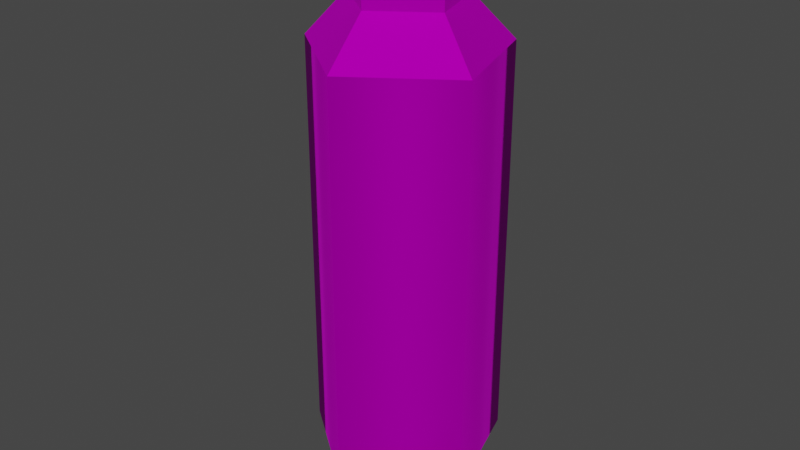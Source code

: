 # Source: TE_Mauler_Barrel_Attachment.blend  (saved by Blender 2.80.75; exported with 4.5.12 LTS)
import bpy
from mathutils import Matrix  # noqa: F401  (used for matrix-valued properties, if any)

bpy.ops.wm.read_factory_settings(use_empty=True)
scene = bpy.context.scene
scene.name = 'Scene'

# ---- collections
col_collection = bpy.data.collections.new('Collection'); scene.collection.children.link(col_collection)

# ---- images (referenced by path relative to the original .blend; pixels are not part of the script)
import os
ASSET_DIR = os.environ.get("B2B_ASSET_DIR", "")  # directory of the original .blend (textures are referenced by path, not embedded)
HERE = os.path.dirname(os.path.abspath(__file__))  # packed textures are extracted next to this script under _unpacked/

def load_image(name, relpath, width, height, colorspace="sRGB"):
    """Load a texture the original file referenced (path relative to the .blend, or extracted next to this script)."""
    p = next((c for c in (os.path.join(HERE, relpath), os.path.join(ASSET_DIR, relpath)) if relpath and os.path.exists(c)), "")
    if p:
        img = bpy.data.images.load(p, check_existing=True)
        img.name = name
    else:  # same state as the original file: an image datablock whose file is absent (Cycles renders it pink)
        img = bpy.data.images.new(name, width, height)
        img.source = "FILE"
        img.filepath = "//" + (relpath or name)
    img.colorspace_settings.name = colorspace
    return img
img_map__0_006 = load_image('Map #0.006', 'mauler.png', 1024, 1024, 'sRGB')

# ---- materials (node trees are filled in below, after node groups)
mat_mauler_006 = bpy.data.materials.new('mauler.006')
mat_mauler_006.use_transparent_shadow = False
mat_mauler_006.diffuse_color = (0.588, 0.588, 0.588, 1.0)
mat_mauler_006.roughness = 0.8586
mat_mauler_006.specular_intensity = 0.0
mat_mauler_006.metallic = 1.0

# ---- material node trees
mat_mauler_006.use_nodes = True; mat_mauler_006.node_tree.nodes.clear()
_N = mat_mauler_006.node_tree.nodes; _L = mat_mauler_006.node_tree.links
n0 = _N.new('ShaderNodeOutputMaterial'); n0.name = 'Material Output'; n0.location = (300, 300)
n1 = _N.new('ShaderNodeBsdfPrincipled'); n1.name = 'Principled BSDF'; n1.location = (10, 300)
n1.distribution = 'GGX'
n1.subsurface_method = 'BURLEY'
n1.inputs[1].default_value = 1.0
n1.inputs[2].default_value = 0.8586
n1.inputs[3].default_value = 1.45
n1.inputs[13].default_value = 0.0
n1.inputs[27].default_value = (0.0, 0.0, 0.0, 1.0)
n1.inputs[28].default_value = 1.0
n2 = _N.new('ShaderNodeNormalMap'); n2.name = 'Normal Map'; n2.location = (-300, -300)
n2.label = 'Normal/Map'
n2.inputs[0].default_value = 0.14
n3 = _N.new('ShaderNodeTexImage'); n3.name = 'Image Texture'; n3.location = (-300, 600)
n3.image = img_map__0_006
_L.new(n1.outputs[0], n0.inputs[0])
_L.new(n2.outputs[0], n1.inputs[5])
_L.new(n3.outputs[0], n1.inputs[0])
n0.is_active_output = True

# ---- world
world_world = bpy.data.worlds.new('World'); scene.world = world_world
world_world.use_nodes = True; world_world.node_tree.nodes.clear()
_N = world_world.node_tree.nodes; _L = world_world.node_tree.links
n0 = _N.new('ShaderNodeOutputWorld'); n0.name = 'World Output'; n0.location = (300, 300)
n1 = _N.new('ShaderNodeBackground'); n1.name = 'Background'; n1.location = (10, 300)
n1.inputs[0].default_value = (0.05088, 0.05088, 0.05088, 1.0)
_L.new(n1.outputs[0], n0.inputs[0])
n0.is_active_output = True
world_world.color = (0.05088, 0.05088, 0.05088)
world_world.use_sun_shadow = False
world_world.sun_shadow_jitter_overblur = 0.0

# ---- meshes
me_mesh_005 = bpy.data.meshes.new('Mesh.005')
me_mesh_005.from_pydata([(-0.004145, -0.2638, -0.725), (0.2496, -0.08546, -0.725), (0.1584, 0.211, -0.725), (-0.1517, 0.2158, -0.725), (-0.2522, -0.07757, -0.725), (-0.004145, -0.2638, 0.3764), (0.2496, -0.08546, 0.3764), (0.1584, 0.211, 0.3764), (-0.1517, 0.2158, 0.3764), (-0.2522, -0.07757, 0.3764), (0.1445, -0.04946, -0.842), (-0.002399, -0.1527, -0.842), (-0.1459, -0.0449, -0.842), (-0.0878, 0.1249, -0.842), (0.09168, 0.1221, -0.842), (-0.002399, -0.1527, 0.4953), (0.1445, -0.04946, 0.4953), (0.09168, 0.1221, 0.4953), (-0.0878, 0.1249, 0.4953), (-0.1459, -0.0449, 0.4953), (-0.002399, -0.1527, 0.6953), (0.1445, -0.04946, 0.6953), (0.09168, 0.1221, 0.6953), (-0.0878, 0.1249, 0.6953), (-0.1459, -0.0449, 0.6953)], [], [(0, 1, 6), (6, 5, 0), (1, 2, 7), (7, 6, 1), (2, 3, 8), (8, 7, 2), (3, 4, 9), (9, 8, 3), (4, 0, 5), (5, 9, 4), (14, 10, 11), (13, 14, 11), (12, 13, 11), (1, 0, 11), (11, 10, 1), (0, 4, 12), (12, 11, 0), (4, 3, 13), (13, 12, 4), (3, 2, 14), (14, 13, 3), (2, 1, 10), (10, 14, 2), (5, 6, 16), (16, 15, 5), (6, 7, 17), (17, 16, 6), (7, 8, 18), (18, 17, 7), (8, 9, 19), (19, 18, 8), (9, 5, 15), (15, 19, 9), (15, 16, 21), (21, 20, 15), (16, 17, 22), (22, 21, 16), (17, 18, 23), (23, 22, 17), (18, 19, 24), (24, 23, 18), (19, 15, 20), (20, 24, 19)])
me_mesh_005.polygons.foreach_set('use_smooth', [1, 1, 1, 1, 1, 1, 1, 1, 1, 1, 1, 1, 1, 0, 0, 0, 0, 0, 0, 0, 0, 0, 0, 0, 0, 0, 0, 0, 0, 0, 0, 0, 0, 0, 0, 0, 0, 0, 0, 0, 0, 0, 0])
_uv = me_mesh_005.uv_layers.new(name='UVChannel_1')
_uv.uv.foreach_set('vector', [0.8633, 0.521, 0.8256, 0.521, 0.8272, 0.6718, 0.8272, 0.6718, 0.8648, 0.6718, 0.8633, 0.521, -0.09768, 0.5207, -0.1521, 0.5207, -0.1521, 0.6737, -0.1521, 0.6737, -0.09768, 0.6737, -0.09768, 0.5207, -0.1117, 0.5207, -0.1592, 0.5207, -0.1592, 0.6737, -0.1592, 0.6737, -0.1117, 0.6737, -0.1117, 0.5207, -0.1145, 0.5207, -0.1682, 0.5207, -0.1682, 0.6695, -0.1682, 0.6695, -0.1145, 0.6695, -0.1145, 0.5207, 0.9001, 0.521, 0.8633, 0.521, 0.8648, 0.6718, 0.8648, 0.6718, 0.9017, 0.6718, 0.9001, 0.521, 0.8499, 0.4986, 0.8542, 0.512, 0.8683, 0.512, 0.8613, 0.4904, 0.8499, 0.4986, 0.8683, 0.512, 0.8727, 0.4987, 0.8613, 0.4904, 0.8683, 0.512, 0.8821, 0.4923, 0.8445, 0.4923, 0.8524, 0.5136, 0.8524, 0.5136, 0.8742, 0.5136, 0.8821, 0.4923, 0.8805, 0.4922, 0.8461, 0.4922, 0.8534, 0.5119, 0.8534, 0.5119, 0.8732, 0.5119, 0.8805, 0.4922, 0.88, 0.4922, 0.8449, 0.4922, 0.8557, 0.5105, 0.8557, 0.5105, 0.876, 0.5105, 0.88, 0.4922, 0.8796, 0.4929, 0.8461, 0.4929, 0.8533, 0.5104, 0.8533, 0.5104, 0.8727, 0.5104, 0.8796, 0.4929, 0.8784, 0.4922, 0.8453, 0.4922, 0.8493, 0.5097, 0.8493, 0.5097, 0.8685, 0.5097, 0.8784, 0.4922, 0.8616, 0.4922, 0.8437, 0.4922, 0.8511, 0.5125, 0.8511, 0.5125, 0.8615, 0.5125, 0.8616, 0.4922, -0.1545, 0.6949, -0.1192, 0.6949, -0.1298, 0.6792, -0.1298, 0.6792, -0.1502, 0.6792, -0.1545, 0.6949, -0.1196, 0.6801, -0.1539, 0.6801, -0.1468, 0.6952, -0.1468, 0.6952, -0.127, 0.6952, -0.1196, 0.6801, -0.1571, 0.6947, -0.1208, 0.6947, -0.1248, 0.6811, -0.1248, 0.6811, -0.1458, 0.6811, -0.1571, 0.6947, 0.8805, 0.4922, 0.8616, 0.4922, 0.8615, 0.5125, 0.8615, 0.5125, 0.8724, 0.5125, 0.8805, 0.4922, 0.8634, 0.6782, 0.8454, 0.6782, 0.8454, 0.6983, 0.8454, 0.6983, 0.8634, 0.6983, 0.8634, 0.6782, -0.1199, 0.6792, -0.154, 0.6792, -0.154, 0.6972, -0.154, 0.6972, -0.1199, 0.6972, -0.1199, 0.6792, -0.121, 0.6782, -0.1538, 0.6782, -0.1538, 0.6961, -0.1538, 0.6961, -0.121, 0.6961, -0.121, 0.6782, -0.1219, 0.493, -0.1543, 0.493, -0.1543, 0.513, -0.1543, 0.513, -0.1219, 0.513, -0.1219, 0.493, 0.8811, 0.6782, 0.8634, 0.6782, 0.8634, 0.6983, 0.8634, 0.6983, 0.8811, 0.6983, 0.8811, 0.6782])
me_mesh_005.materials.append(mat_mauler_006)
me_mesh_005.use_remesh_preserve_volume = False
me_mesh_005.use_remesh_preserve_attributes = False
me_mesh_005.use_mirror_vertex_groups = False
me_mesh_005.update()
me_mesh_005.normals_split_custom_set([tuple(v) for v in zip(*[iter([-0.01573, -0.9999, -1.267e-07, 0.9461, -0.3239, 3.198e-08, 0.9461, -0.3239, -8.9e-08, 0.9461, -0.3239, -8.9e-08, -0.0157, -0.9999, -2.157e-07, -0.01573, -0.9999, -1.267e-07, 0.9461, -0.3239, 3.198e-08, 0.6004, 0.7997, 6.231e-08, 0.6004, 0.7997, 1.416e-07, 0.6004, 0.7997, 1.416e-07, 0.9461, -0.3239, -8.9e-08, 0.9461, -0.3239, 3.198e-08, 0.6004, 0.7997, 6.231e-08, -0.575, 0.8182, 3.616e-08, -0.575, 0.8181, 1.112e-07, -0.575, 0.8181, 1.112e-07, 0.6004, 0.7997, 1.416e-07, 0.6004, 0.7997, 6.231e-08, -0.575, 0.8182, 3.616e-08, -0.9558, -0.294, -6.403e-08, -0.9558, -0.2941, -1.002e-07, -0.9558, -0.2941, -1.002e-07, -0.575, 0.8181, 1.112e-07, -0.575, 0.8182, 3.616e-08, -0.9558, -0.294, -6.403e-08, -0.01573, -0.9999, -1.267e-07, -0.0157, -0.9999, -2.157e-07, -0.0157, -0.9999, -2.157e-07, -0.9558, -0.2941, -1.002e-07, -0.9558, -0.294, -6.403e-08, 0.0, 0.0, -1.0, 0.0, 0.0, -1.0, 0.0, 0.0, -1.0, 0.0, 0.0, -1.0, 0.0, 0.0, -1.0, 0.0, 0.0, -1.0, 0.0, 0.0, -1.0, 0.0, 0.0, -1.0, 0.0, 0.0, -1.0, 0.456, -0.6488, -0.6092, 0.456, -0.6488, -0.6092, 0.456, -0.6488, -0.6092, 0.456, -0.6488, -0.6092, 0.456, -0.6488, -0.6092, 0.456, -0.6488, -0.6092, -0.4761, -0.6342, -0.6092, -0.4761, -0.6342, -0.6092, -0.4761, -0.6342, -0.6092, -0.4761, -0.6342, -0.6092, -0.4761, -0.6342, -0.6092, -0.4761, -0.6342, -0.6092, -0.7503, 0.2569, -0.6092, -0.7503, 0.2569, -0.6092, -0.7503, 0.2569, -0.6092, -0.7503, 0.2569, -0.6092, -0.7503, 0.2569, -0.6092, -0.7503, 0.2569, -0.6092, 0.01246, 0.7929, -0.6092, 0.01246, 0.7929, -0.6092, 0.01246, 0.7929, -0.6092, 0.01246, 0.7929, -0.6092, 0.01246, 0.7929, -0.6092, 0.01246, 0.7929, -0.6092, 0.758, 0.2332, -0.6092, 0.758, 0.2332, -0.6092, 0.758, 0.2332, -0.6092, 0.758, 0.2332, -0.6092, 0.758, 0.2332, -0.6092, 0.758, 0.2332, -0.6092, 0.4586, -0.6525, 0.6032, 0.4586, -0.6525, 0.6032, 0.4586, -0.6525, 0.6032, 0.4586, -0.6525, 0.6032, 0.4586, -0.6525, 0.6032, 0.4586, -0.6525, 0.6032, 0.7623, 0.2345, 0.6032, 0.7623, 0.2345, 0.6032, 0.7623, 0.2345, 0.6032, 0.7623, 0.2345, 0.6032, 0.7623, 0.2345, 0.6032, 0.7623, 0.2345, 0.6032, 0.01253, 0.7975, 0.6032, 0.01253, 0.7975, 0.6032, 0.01253, 0.7975, 0.6032, 0.01253, 0.7975, 0.6032, 0.01253, 0.7975, 0.6032, 0.01253, 0.7975, 0.6032, -0.7546, 0.2584, 0.6032, -0.7546, 0.2584, 0.6032, -0.7546, 0.2584, 0.6032, -0.7546, 0.2584, 0.6032, -0.7546, 0.2584, 0.6032, -0.7546, 0.2584, 0.6032, -0.4789, -0.6378, 0.6032, -0.4789, -0.6378, 0.6032, -0.4789, -0.6378, 0.6032, -0.4789, -0.6378, 0.6032, -0.4789, -0.6378, 0.6032, -0.4789, -0.6378, 0.6032, 0.575, -0.8182, 0.0, 0.575, -0.8182, 0.0, 0.575, -0.8182, 0.0, 0.575, -0.8182, 0.0, 0.575, -0.8182, 0.0, 0.575, -0.8182, 0.0, 0.9558, 0.294, 0.0, 0.9558, 0.294, 0.0, 0.9558, 0.294, 0.0, 0.9558, 0.294, 0.0, 0.9558, 0.294, 0.0, 0.9558, 0.294, 0.0, 0.01571, 0.9999, 0.0, 0.01571, 0.9999, 0.0, 0.01571, 0.9999, 0.0, 0.01571, 0.9999, 0.0, 0.01571, 0.9999, 0.0, 0.01571, 0.9999, 0.0, -0.9461, 0.3239, 0.0, -0.9461, 0.3239, 0.0, -0.9461, 0.3239, 0.0, -0.9461, 0.3239, 0.0, -0.9461, 0.3239, 0.0, -0.9461, 0.3239, 0.0, -0.6004, -0.7997, 0.0, -0.6004, -0.7997, 0.0, -0.6004, -0.7997, 0.0, -0.6004, -0.7997, 0.0, -0.6004, -0.7997, 0.0, -0.6004, -0.7997, 0.0])] * 3)])

# ---- objects
ob_te_mauler_underbarrel = bpy.data.objects.new('TE_Mauler_Underbarrel', me_mesh_005)

# ---- transforms, parenting, visibility, modifiers, constraints
ob_te_mauler_underbarrel.location = (0.0, 0.0, 0.0)
ob_te_mauler_underbarrel.rotation_euler = (-4.371e-08, -7.643e-15, -1.748e-07)
ob_te_mauler_underbarrel.color = (0.8, 0.8, 0.8, 1.0)
ob_te_mauler_underbarrel.lineart.crease_threshold = 0.0

# ---- collection membership
col_collection.objects.link(ob_te_mauler_underbarrel)

# ---- scene / render settings (as saved in the file)
scene.frame_start = 1; scene.frame_end = 250; scene.frame_set(1)
scene.render.engine = 'BLENDER_EEVEE_NEXT'
scene.cycles.use_denoising = False
scene.cycles.samples = 128
scene.cycles.sampling_pattern = 'TABULATED_SOBOL'
scene.cycles.use_adaptive_sampling = False
scene.cycles.use_light_tree = False
scene.view_settings.view_transform = 'Filmic'
bpy.context.view_layer.update()

# ---- added for rendering (the .blend has no active camera and no usable light): camera, sun
cam_auto = bpy.data.cameras.new('AutoCamera')
cam_auto.lens = 50.0
cam_auto.sensor_width = 36.0
cam_auto.clip_end = 1000.0
ob_auto_camera = bpy.data.objects.new('AutoCamera', cam_auto)
scene.collection.objects.link(ob_auto_camera)
ob_auto_camera.location = (1.55937, -1.89676, 1.17516)
ob_auto_camera.rotation_euler = (1.09748, -7.21219e-08, 0.694738)
scene.camera = ob_auto_camera
light_auto_sun = bpy.data.lights.new('AutoSun', 'SUN')
light_auto_sun.energy = 3.0
light_auto_sun.angle = 0.0523599
ob_auto_sun = bpy.data.objects.new('AutoSun', light_auto_sun)
scene.collection.objects.link(ob_auto_sun)
ob_auto_sun.rotation_euler = (0.872665, 0.174533, 0.523599)
bpy.context.view_layer.update()
